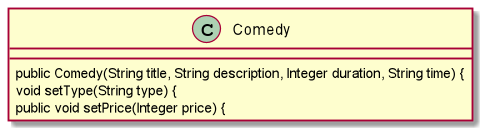

The diagram above was rendered by PlantUML. Its source (embedded in the PNG):
@startuml
  class Comedy{
     public Comedy(String title, String description, Integer duration, String time) {
     void setType(String type) {
     public void setPrice(Integer price) {
 }

@enduml